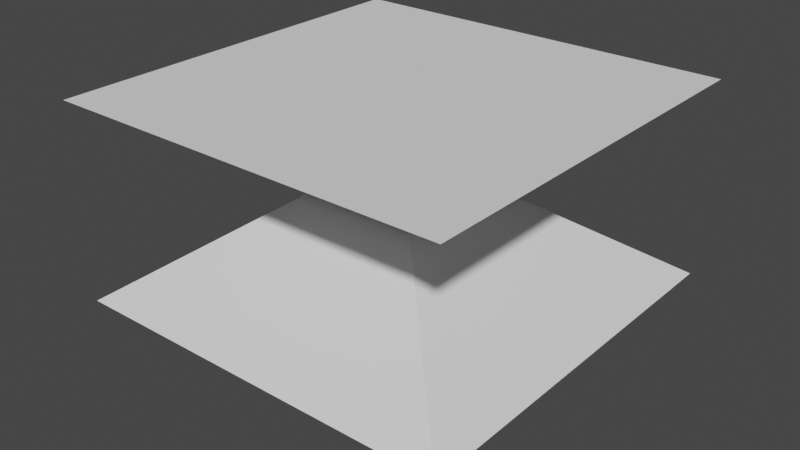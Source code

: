 # Source: Floting_Rock.blend  (saved by Blender 2.80.75; exported with 4.5.12 LTS)
import bpy
from mathutils import Matrix  # noqa: F401  (used for matrix-valued properties, if any)

bpy.ops.wm.read_factory_settings(use_empty=True)
scene = bpy.context.scene
scene.name = 'Scene'

# ---- collections
col_collection = bpy.data.collections.new('Collection'); scene.collection.children.link(col_collection)

# ---- world
world_world = bpy.data.worlds.new('World'); scene.world = world_world
world_world.use_nodes = True; world_world.node_tree.nodes.clear()
_N = world_world.node_tree.nodes; _L = world_world.node_tree.links
n0 = _N.new('ShaderNodeOutputWorld'); n0.name = 'World Output'; n0.location = (300, 300)
n1 = _N.new('ShaderNodeBackground'); n1.name = 'Background'; n1.location = (10, 300)
n1.inputs[0].default_value = (0.05088, 0.05088, 0.05088, 1.0)
_L.new(n1.outputs[0], n0.inputs[0])
n0.is_active_output = True
world_world.color = (0.05088, 0.05088, 0.05088)
world_world.use_sun_shadow = False
world_world.sun_shadow_jitter_overblur = 0.0

# ---- meshes
me_cube_001 = bpy.data.meshes.new('Cube.001')
me_cube_001.from_pydata([(-0.8594, -0.8594, -0.4251), (-3.052, -3.052, 1.0), (-0.8594, 0.8594, -0.4251), (-3.052, 3.052, 1.0), (0.8594, -0.8594, -0.4251), (3.052, -3.052, 1.0), (0.8594, 0.8594, -0.4251), (3.052, 3.052, 1.0), (-3.008, -3.008, -1.984), (-3.008, 3.008, -1.984), (3.008, -3.008, -1.984), (3.008, 3.008, -1.984), (0.0, 0.0, -2.984), (0.0, 0.0, -2.984), (0.0, 0.0, -2.984), (0.0, 0.0, -2.984)], [], [(0, 1, 3, 2), (2, 3, 7, 6), (6, 7, 5, 4), (4, 5, 1, 0), (0, 2, 9, 8), (7, 3, 1, 5), (6, 4, 10, 11), (4, 0, 8, 10), (2, 6, 11, 9), (11, 10, 14, 15), (8, 9, 13, 12), (10, 8, 12, 14), (9, 11, 15, 13)])
_uv = me_cube_001.uv_layers.new(name='UVMap')
_uv.uv.foreach_set('vector', [0.249, 0.001001, 0.001001, 0.001001, 0.001001, 0.249, 0.249, 0.249, 0.249, 0.251, 0.001001, 0.251, 0.001001, 0.499, 0.249, 0.499, 0.499, 0.001001, 0.251, 0.001001, 0.251, 0.249, 0.499, 0.249, 0.499, 0.251, 0.251, 0.251, 0.251, 0.499, 0.499, 0.499, 0.249, 0.501, 0.001001, 0.501, 0.001001, 0.749, 0.249, 0.749, 0.749, 0.001001, 0.501, 0.001001, 0.501, 0.249, 0.749, 0.249, 0.749, 0.251, 0.501, 0.251, 0.501, 0.499, 0.749, 0.499, 0.499, 0.501, 0.251, 0.501, 0.251, 0.749, 0.499, 0.749, 0.749, 0.501, 0.501, 0.501, 0.501, 0.749, 0.749, 0.749, 0.249, 0.751, 0.001001, 0.751, 0.001001, 0.999, 0.249, 0.999, 0.999, 0.001001, 0.751, 0.001001, 0.751, 0.249, 0.999, 0.249, 0.499, 0.751, 0.251, 0.751, 0.251, 0.999, 0.499, 0.999, 0.999, 0.251, 0.751, 0.251, 0.751, 0.499, 0.999, 0.499])
me_cube_001.use_remesh_preserve_volume = False
me_cube_001.use_remesh_preserve_attributes = False
me_cube_001.use_mirror_vertex_groups = False
me_cube_001.update()

# ---- objects
ob_cube = bpy.data.objects.new('Cube', me_cube_001)

# ---- transforms, parenting, visibility, modifiers, constraints
ob_cube.location = (0.0, 0.0, 0.0)
ob_cube.lineart.crease_threshold = 0.0

# ---- collection membership
col_collection.objects.link(ob_cube)

# ---- scene / render settings (as saved in the file)
scene.frame_start = 1; scene.frame_end = 250; scene.frame_set(1)
scene.render.engine = 'BLENDER_EEVEE_NEXT'
scene.cycles.use_denoising = False
scene.cycles.samples = 128
scene.cycles.sampling_pattern = 'TABULATED_SOBOL'
scene.cycles.use_adaptive_sampling = False
scene.cycles.use_light_tree = False
scene.view_settings.view_transform = 'Filmic'
bpy.context.view_layer.update()

# ---- added for rendering (the .blend has no active camera and no usable light): camera, sun
cam_auto = bpy.data.cameras.new('AutoCamera')
cam_auto.lens = 50.0
cam_auto.sensor_width = 36.0
cam_auto.clip_end = 1000.0
ob_auto_camera = bpy.data.objects.new('AutoCamera', cam_auto)
scene.collection.objects.link(ob_auto_camera)
ob_auto_camera.location = (8.79717, -10.5566, 6.04551)
ob_auto_camera.rotation_euler = (1.09748, -7.21219e-08, 0.694738)
scene.camera = ob_auto_camera
light_auto_sun = bpy.data.lights.new('AutoSun', 'SUN')
light_auto_sun.energy = 3.0
light_auto_sun.angle = 0.0523599
ob_auto_sun = bpy.data.objects.new('AutoSun', light_auto_sun)
scene.collection.objects.link(ob_auto_sun)
ob_auto_sun.rotation_euler = (0.872665, 0.174533, 0.523599)
bpy.context.view_layer.update()
